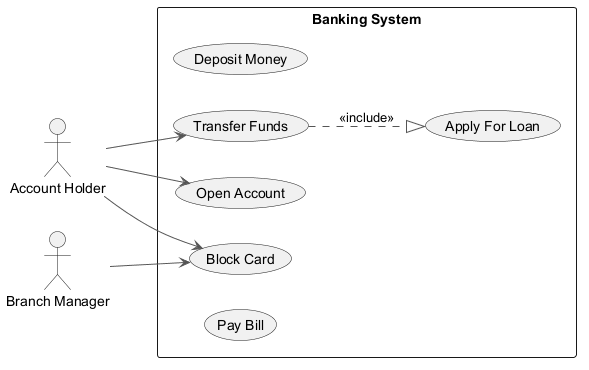

The diagram above was rendered by PlantUML. Its source (embedded in the PNG):
@startuml
skinparam backgroundColor #FFFFFF
skinparam classBackgroundColor #F3E5F5
skinparam classBorderColor #6A1B9A
skinparam ArrowColor #555555
left to right direction
actor "Branch Manager" as BM
actor "Account Holder" as AH
rectangle "Banking System" {
  usecase "Deposit Money" as UC_DepositMoney
  usecase "Transfer Funds" as UC_TransferFunds
  usecase "Block Card" as UC_BlockCard
  usecase "Open Account" as UC_OpenAccount
  usecase "Pay Bill" as UC_PayBill
  usecase "Apply For Loan" as UC_ApplyForLoan
}
BM --> UC_BlockCard
AH --> UC_TransferFunds
AH --> UC_OpenAccount
AH --> UC_BlockCard
UC_TransferFunds ..|> UC_ApplyForLoan : <<include>>
@enduml